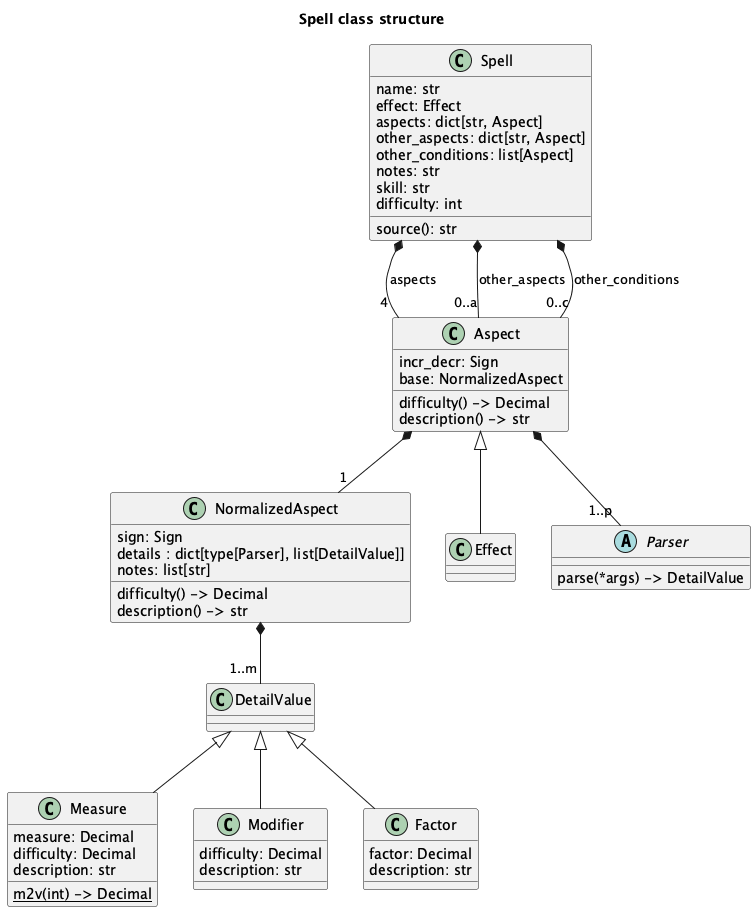

The diagram above was rendered by PlantUML. Its source (embedded in the PNG):
@startuml
'https://plantuml.com/class-diagram

title Spell class structure

class Spell {
    name: str
    effect: Effect
    aspects: dict[str, Aspect]
    other_aspects: dict[str, Aspect]
    other_conditions: list[Aspect]
    notes: str
    skill: str
    difficulty: int
    source(): str
}
class Aspect {
    incr_decr: Sign
    base: NormalizedAspect
    difficulty() -> Decimal
    description() -> str
}
class NormalizedAspect {
    sign: Sign
    details : dict[type[Parser], list[DetailValue]]
    notes: list[str]
    difficulty() -> Decimal
    description() -> str
}
class Effect
Aspect <|-- Effect

abstract class Parser {
    parse(*args) -> DetailValue
}
Aspect *-- "1..p" Parser

class DetailValue

class Measure {
    measure: Decimal
    difficulty: Decimal
    description: str
    {static} m2v(int) -> Decimal
}
DetailValue <|-- Measure
class Modifier {
    difficulty: Decimal
    description: str
}
DetailValue <|-- Modifier
class Factor {
    factor: Decimal
    description: str
}
DetailValue <|-- Factor

Spell *-- "4" Aspect : aspects
Spell *-- "0..a" Aspect : other_aspects
Spell *-- "0..c" Aspect : other_conditions
Aspect *-- "1" NormalizedAspect
NormalizedAspect *-- "1..m" DetailValue

/'
class DurationAspect
class RangeAspect
class CastingTimeAspect
class SpeedAspect

Aspect <|--- DurationAspect
Aspect <|--- RangeAspect
Aspect <|--- CastingTimeAspect
Aspect <|--- SpeedAspect
'/

@enduml